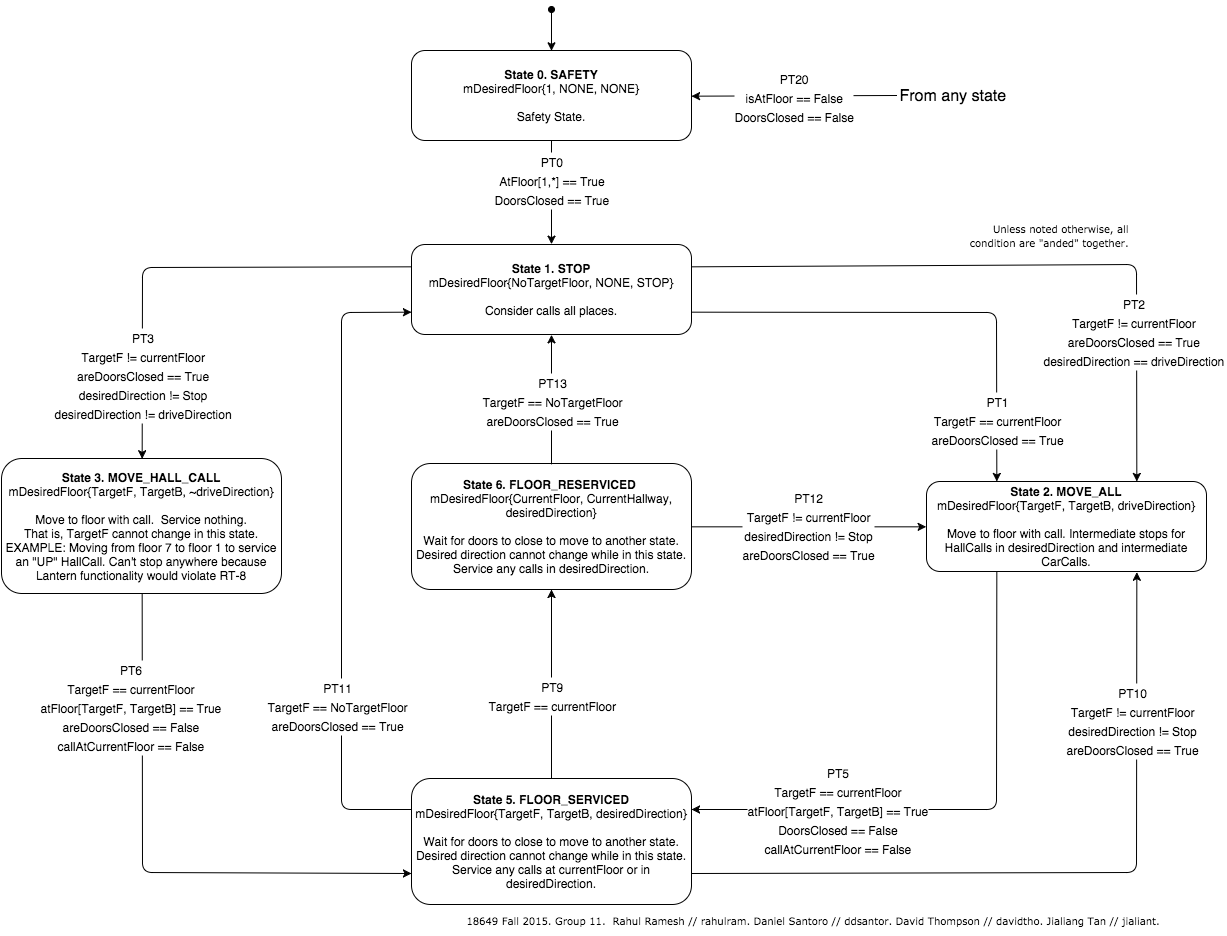

The diagram above was exported from draw.io. Its source (the exported page's mxGraphModel, read from the mxfile embedded in the PNG):
<mxGraphModel dx="1379" dy="775" grid="1" gridSize="5" guides="1" tooltips="1" connect="1" arrows="1" fold="1" page="1" pageScale="1" pageWidth="826" pageHeight="1169" background="#ffffff" math="0">
  <root>
    <mxCell id="0" />
    <mxCell id="1" parent="0" />
    <mxCell id="2" value="&lt;font style=&quot;font-size: 12px&quot;&gt;&lt;b&gt;State 1. STOP&lt;/b&gt;&lt;/font&gt;&lt;div&gt;&lt;div&gt;mDesiredFloor{NoTargetFloor, NONE, STOP}&lt;/div&gt;&lt;div&gt;&lt;br&gt;&lt;/div&gt;&lt;div&gt;Consider calls all places.&lt;/div&gt;&lt;/div&gt;" style="rounded=1;whiteSpace=wrap;html=1;" parent="1" vertex="1">
      <mxGeometry x="605" y="620" width="280" height="90" as="geometry" />
    </mxCell>
    <mxCell id="3" value="&lt;font style=&quot;font-size: 12px&quot;&gt;&lt;b&gt;State 2. MOVE_ALL&lt;/b&gt;&lt;/font&gt;&lt;div&gt;&lt;div&gt;mDesiredFloor{TargetF, TargetB, driveDirection}&lt;/div&gt;&lt;div&gt;&lt;br&gt;&lt;/div&gt;&lt;div&gt;Move to floor with call. Intermediate stops for HallCalls in desiredDirection and intermediate CarCalls.&lt;/div&gt;&lt;/div&gt;" style="rounded=1;whiteSpace=wrap;html=1;" parent="1" vertex="1">
      <mxGeometry x="1120" y="857" width="280" height="90" as="geometry" />
    </mxCell>
    <mxCell id="4" value="" style="endArrow=classic;html=1;exitX=1;exitY=0.25;entryX=0.75;entryY=0;" parent="1" source="2" target="3" edge="1">
      <mxGeometry x="240" y="711" width="50" height="50" as="geometry">
        <mxPoint x="60" y="631" as="sourcePoint" />
        <mxPoint x="110" y="581" as="targetPoint" />
        <Array as="points">
          <mxPoint x="1330" y="640" />
        </Array>
      </mxGeometry>
    </mxCell>
    <mxCell id="24" value="&lt;div&gt;&lt;span style=&quot;font-size: 12px ; line-height: 14.4px&quot;&gt;PT2&lt;/span&gt;&lt;/div&gt;&lt;span style=&quot;font-size: 12px ; line-height: 14.4px&quot;&gt;TargetF != currentFloor&lt;/span&gt;&lt;div&gt;&lt;span style=&quot;font-size: 12px ; line-height: 14.4px&quot;&gt;areDoorsClosed == True&lt;/span&gt;&lt;/div&gt;&lt;div&gt;&lt;span style=&quot;font-size: 12px ; line-height: 14.4px&quot;&gt;desiredDirection == driveDirection&lt;/span&gt;&lt;/div&gt;" style="text;html=1;resizable=0;points=[];;align=center;verticalAlign=middle;labelBackgroundColor=#ffffff;fontSize=16;" parent="4" vertex="1" connectable="0">
      <mxGeometry relative="1" as="geometry">
        <mxPoint x="111" y="66" as="offset" />
      </mxGeometry>
    </mxCell>
    <mxCell id="7" value="&lt;div&gt;&lt;span style=&quot;line-height: 1.2&quot;&gt;&lt;b&gt;State 5. FLOOR_SERVICED&lt;/b&gt;&lt;/span&gt;&lt;/div&gt;&lt;div&gt;mDesiredFloor{TargetF, TargetB, desiredDirection}&lt;/div&gt;&lt;div&gt;&lt;br&gt;&lt;/div&gt;&lt;div&gt;Wait for doors to close to move to another state. Desired direction cannot change while in this state.&lt;/div&gt;&lt;div&gt;&lt;span style=&quot;line-height: 1.2&quot;&gt;Service any calls at currentFloor or in desiredDirection.&lt;/span&gt;&lt;br&gt;&lt;/div&gt;" style="rounded=1;whiteSpace=wrap;html=1;" parent="1" vertex="1">
      <mxGeometry x="605" y="1154" width="280" height="126" as="geometry" />
    </mxCell>
    <mxCell id="8" value="" style="endArrow=classic;html=1;entryX=1;entryY=0.25;exitX=0.25;exitY=1;" parent="1" source="3" target="7" edge="1">
      <mxGeometry x="320" y="785" width="50" height="50" as="geometry">
        <mxPoint x="185" y="964" as="sourcePoint" />
        <mxPoint x="320" y="895" as="targetPoint" />
        <Array as="points">
          <mxPoint x="1190" y="1185" />
        </Array>
      </mxGeometry>
    </mxCell>
    <mxCell id="29" value="&lt;div&gt;&lt;font style=&quot;font-size: 12px&quot;&gt;PT5&lt;/font&gt;&lt;/div&gt;&lt;font style=&quot;font-size: 12px&quot;&gt;TargetF == currentFloor&lt;/font&gt;&lt;div&gt;&lt;font style=&quot;font-size: 12px&quot;&gt;atFloor[TargetF, TargetB] == True&lt;/font&gt;&lt;/div&gt;&lt;div&gt;&lt;span style=&quot;font-size: 12px ; line-height: 14.4px&quot;&gt;DoorsClosed == False&lt;/span&gt;&lt;/div&gt;&lt;div&gt;&lt;span style=&quot;font-size: 12px ; line-height: 14.4px&quot;&gt;callAtCurrentFloor == False&lt;/span&gt;&lt;/div&gt;" style="text;html=1;resizable=0;points=[];;align=center;verticalAlign=middle;labelBackgroundColor=#ffffff;fontSize=16;" parent="8" vertex="1" connectable="0">
      <mxGeometry relative="1" as="geometry">
        <mxPoint x="-126" as="offset" />
      </mxGeometry>
    </mxCell>
    <mxCell id="14" value="&lt;div&gt;&lt;span style=&quot;line-height: 1.2&quot;&gt;&lt;b&gt;State 3. MOVE_HALL_CALL&lt;/b&gt;&lt;/span&gt;&lt;/div&gt;&lt;div&gt;mDesiredFloor{TargetF, TargetB, ~driveDirection}&lt;/div&gt;&lt;div&gt;&lt;br&gt;&lt;/div&gt;&lt;div&gt;Move to floor with call. &amp;nbsp;Service nothing.&lt;/div&gt;&lt;div&gt;That is, TargetF cannot change in this state.&lt;/div&gt;&lt;div&gt;EXAMPLE: Moving from floor 7 to floor 1 to service an &quot;UP&quot; HallCall. Can't stop anywhere because Lantern functionality would violate RT-8&lt;/div&gt;" style="rounded=1;whiteSpace=wrap;html=1;" parent="1" vertex="1">
      <mxGeometry x="195" y="834" width="280" height="135" as="geometry" />
    </mxCell>
    <mxCell id="23" value="&lt;div style=&quot;text-align: right&quot;&gt;&lt;span style=&quot;font-size: 10px ; font-family: &amp;#34;verdana&amp;#34; ; line-height: 1.2&quot;&gt;18649 Fall 2015.&amp;nbsp;&lt;/span&gt;&lt;span style=&quot;font-size: 10px ; font-family: &amp;#34;verdana&amp;#34; ; line-height: 1.2&quot;&gt;Group 11. &amp;nbsp;&lt;/span&gt;&lt;span style=&quot;font-size: 10px ; font-family: &amp;#34;verdana&amp;#34; ; line-height: 1.2&quot;&gt;Rahul Ramesh // rahulram. Daniel Santoro // ddsantor. David Thompson // davidtho. Jialiang Tan // jialiant.&lt;/span&gt;&lt;/div&gt;" style="text;html=1;strokeColor=none;fillColor=none;align=center;verticalAlign=middle;whiteSpace=wrap;overflow=hidden;dashed=1;" parent="1" vertex="1">
      <mxGeometry x="610" y="1280" width="790" height="30" as="geometry" />
    </mxCell>
    <mxCell id="25" value="" style="endArrow=classic;html=1;exitX=0;exitY=0.25;entryX=0.5;entryY=0;" parent="1" source="2" target="14" edge="1">
      <mxGeometry x="250" y="721" width="50" height="50" as="geometry">
        <mxPoint x="250" y="721" as="sourcePoint" />
        <mxPoint x="250" y="831" as="targetPoint" />
        <Array as="points">
          <mxPoint x="336" y="643" />
        </Array>
      </mxGeometry>
    </mxCell>
    <mxCell id="26" value="&lt;div&gt;&lt;span style=&quot;font-size: 12px ; line-height: 14.4px&quot;&gt;PT3&lt;/span&gt;&lt;/div&gt;&lt;span style=&quot;font-size: 12px ; line-height: 14.4px&quot;&gt;TargetF != currentFloor&lt;/span&gt;&lt;div&gt;&lt;span style=&quot;font-size: 12px ; line-height: 14.4px&quot;&gt;areDoorsClosed == True&lt;/span&gt;&lt;/div&gt;&lt;div&gt;&lt;span style=&quot;font-size: 12px ; line-height: 14.4px&quot;&gt;desiredDirection != Stop&lt;/span&gt;&lt;/div&gt;&lt;div&gt;&lt;span style=&quot;font-size: 12px ; line-height: 14.4px&quot;&gt;desiredDirection != driveDirection&lt;/span&gt;&lt;/div&gt;" style="text;html=1;resizable=0;points=[];;align=center;verticalAlign=middle;labelBackgroundColor=#ffffff;fontSize=16;" parent="25" vertex="1" connectable="0">
      <mxGeometry relative="1" as="geometry">
        <mxPoint x="-39" y="107" as="offset" />
      </mxGeometry>
    </mxCell>
    <mxCell id="55" value="" style="endArrow=classic;html=1;exitX=0.5;exitY=1;entryX=0;entryY=0.75;" parent="1" source="14" target="7" edge="1">
      <mxGeometry x="546" y="1097" width="50" height="50" as="geometry">
        <mxPoint x="533.3333333333335" y="1239.3333333333333" as="sourcePoint" />
        <mxPoint x="645" y="1284" as="targetPoint" />
        <Array as="points">
          <mxPoint x="336" y="1248" />
        </Array>
      </mxGeometry>
    </mxCell>
    <mxCell id="56" value="&lt;div&gt;&lt;font style=&quot;font-size: 12px&quot;&gt;PT6&lt;/font&gt;&lt;/div&gt;&lt;font style=&quot;font-size: 12px&quot;&gt;TargetF == currentFloor&lt;/font&gt;&lt;div&gt;&lt;font style=&quot;font-size: 12px&quot;&gt;atFloor[TargetF, TargetB] == True&lt;/font&gt;&lt;/div&gt;&lt;div&gt;&lt;span style=&quot;font-size: 12px ; line-height: 14.4px&quot;&gt;areDoorsClosed == False&lt;/span&gt;&lt;/div&gt;&lt;div&gt;&lt;span style=&quot;font-size: 12px ; line-height: 14.4px&quot;&gt;callAtCurrentFloor == False&lt;/span&gt;&lt;/div&gt;" style="text;html=1;resizable=0;points=[];;align=center;verticalAlign=middle;labelBackgroundColor=#ffffff;fontSize=16;" parent="55" vertex="1" connectable="0">
      <mxGeometry relative="1" as="geometry">
        <mxPoint x="-12" y="-162" as="offset" />
      </mxGeometry>
    </mxCell>
    <mxCell id="58" value="" style="endArrow=classic;html=1;exitX=1;exitY=0.75;entryX=0.25;entryY=0;" parent="1" source="2" target="3" edge="1">
      <mxGeometry x="245" y="716" width="50" height="50" as="geometry">
        <mxPoint x="820.6666666666667" y="715.6666666666667" as="sourcePoint" />
        <mxPoint x="820.6666666666667" y="837" as="targetPoint" />
        <Array as="points">
          <mxPoint x="1190" y="688" />
        </Array>
      </mxGeometry>
    </mxCell>
    <mxCell id="59" value="&lt;div&gt;&lt;span style=&quot;font-size: 12px ; line-height: 14.4px&quot;&gt;PT1&lt;/span&gt;&lt;/div&gt;&lt;span style=&quot;font-size: 12px ; line-height: 14.4px&quot;&gt;TargetF == currentFloor&lt;/span&gt;&lt;div&gt;&lt;span style=&quot;font-size: 12px ; line-height: 14.4px&quot;&gt;areDoorsClosed == True&lt;/span&gt;&lt;/div&gt;" style="text;html=1;resizable=0;points=[];;align=center;verticalAlign=middle;labelBackgroundColor=#ffffff;fontSize=16;" parent="58" vertex="1" connectable="0">
      <mxGeometry relative="1" as="geometry">
        <mxPoint x="68" y="107" as="offset" />
      </mxGeometry>
    </mxCell>
    <mxCell id="60" value="" style="endArrow=classic;html=1;fontSize=16;entryX=0;entryY=0.75;exitX=0;exitY=0.25;" parent="1" source="7" target="2" edge="1">
      <mxGeometry width="50" height="50" relative="1" as="geometry">
        <mxPoint x="580" y="1205" as="sourcePoint" />
        <mxPoint x="790" y="1025" as="targetPoint" />
        <Array as="points">
          <mxPoint x="535" y="1185" />
          <mxPoint x="535" y="688" />
        </Array>
      </mxGeometry>
    </mxCell>
    <mxCell id="61" value="&lt;div&gt;&lt;font style=&quot;font-size: 12px&quot;&gt;PT11&lt;/font&gt;&lt;/div&gt;&lt;div&gt;&lt;span style=&quot;font-size: 12px ; line-height: 1.2&quot;&gt;TargetF == NoTargetFloor&lt;/span&gt;&lt;br&gt;&lt;/div&gt;&lt;div&gt;&lt;span style=&quot;font-size: 12px ; line-height: 1.2&quot;&gt;areDoorsClosed == True&lt;/span&gt;&lt;br&gt;&lt;/div&gt;" style="text;html=1;resizable=0;points=[];;align=center;verticalAlign=middle;labelBackgroundColor=#ffffff;fontSize=16;" parent="60" vertex="1" connectable="0">
      <mxGeometry x="0.4099" y="2" relative="1" as="geometry">
        <mxPoint x="-3" y="275" as="offset" />
      </mxGeometry>
    </mxCell>
    <mxCell id="70" value="&lt;div&gt;&lt;span style=&quot;line-height: 1.2&quot;&gt;&lt;b&gt;State 6. FLOOR_RESERVICED&amp;nbsp;&lt;/b&gt;&lt;/span&gt;&lt;/div&gt;&lt;div&gt;&lt;span style=&quot;line-height: 1.2&quot;&gt;mDesiredFloor{CurrentFloor, CurrentHallway, desiredDirection}&lt;/span&gt;&lt;br&gt;&lt;/div&gt;&lt;div&gt;&lt;br&gt;&lt;/div&gt;&lt;div&gt;Wait for doors to close to move to another state. Desired direction cannot change while in this state.&lt;/div&gt;&lt;div&gt;Service any calls in desiredDirection.&lt;/div&gt;" style="rounded=1;whiteSpace=wrap;html=1;" parent="1" vertex="1">
      <mxGeometry x="605" y="839" width="280" height="126" as="geometry" />
    </mxCell>
    <mxCell id="71" value="" style="endArrow=classic;html=1;fontSize=16;exitX=0.5;exitY=0;entryX=0.5;entryY=1;" parent="1" source="7" target="70" edge="1">
      <mxGeometry x="655" y="720" width="50" height="50" as="geometry">
        <mxPoint x="680" y="1285" as="sourcePoint" />
        <mxPoint x="870" y="980" as="targetPoint" />
        <Array as="points" />
      </mxGeometry>
    </mxCell>
    <mxCell id="72" value="&lt;div&gt;&lt;span style=&quot;font-size: 12px ; line-height: 14.4px&quot;&gt;PT9&lt;/span&gt;&lt;/div&gt;&lt;div&gt;&lt;span style=&quot;font-size: 12px ; line-height: 14.4px&quot;&gt;TargetF == currentFloor&lt;/span&gt;&lt;/div&gt;" style="text;html=1;resizable=0;points=[];;align=center;verticalAlign=middle;labelBackgroundColor=#ffffff;fontSize=16;" parent="71" vertex="1" connectable="0">
      <mxGeometry x="0.4099" y="2" relative="1" as="geometry">
        <mxPoint x="2" y="49" as="offset" />
      </mxGeometry>
    </mxCell>
    <mxCell id="75" value="&lt;font style=&quot;font-size: 12px&quot;&gt;&lt;b&gt;State 0. SAFETY&lt;/b&gt;&lt;/font&gt;&lt;div&gt;&lt;div&gt;mDesiredFloor{1, NONE, NONE}&lt;/div&gt;&lt;div&gt;&lt;br&gt;&lt;/div&gt;&lt;div&gt;Safety State.&lt;/div&gt;&lt;/div&gt;" style="rounded=1;whiteSpace=wrap;html=1;" parent="1" vertex="1">
      <mxGeometry x="605" y="426" width="280" height="90" as="geometry" />
    </mxCell>
    <mxCell id="79" value="" style="endArrow=classic;html=1;fontSize=16;exitX=0.5;exitY=1;entryX=0.5;entryY=0;" parent="1" source="75" target="2" edge="1">
      <mxGeometry x="750" y="715" width="50" height="50" as="geometry">
        <mxPoint x="750" y="1159" as="sourcePoint" />
        <mxPoint x="750" y="715" as="targetPoint" />
      </mxGeometry>
    </mxCell>
    <mxCell id="80" value="&lt;div&gt;&lt;span style=&quot;font-size: 12px ; line-height: 1.2&quot;&gt;PT0&lt;/span&gt;&lt;/div&gt;&lt;div&gt;&lt;span style=&quot;font-size: 12px ; line-height: 1.2&quot;&gt;AtFloor[1,*] == True&lt;/span&gt;&lt;br&gt;&lt;/div&gt;&lt;div&gt;&lt;span style=&quot;font-size: 12px ; line-height: 1.2&quot;&gt;DoorsClosed == True&lt;/span&gt;&lt;/div&gt;" style="text;html=1;resizable=0;points=[];;align=center;verticalAlign=middle;labelBackgroundColor=#ffffff;fontSize=16;" parent="79" vertex="1" connectable="0">
      <mxGeometry x="0.4099" y="2" relative="1" as="geometry">
        <mxPoint x="-2" y="-34" as="offset" />
      </mxGeometry>
    </mxCell>
    <mxCell id="82" value="" style="endArrow=classic;html=1;fontSize=16;entryX=1;entryY=0.5;" parent="1" target="75" edge="1">
      <mxGeometry x="975" y="549" width="50" height="50" as="geometry">
        <mxPoint x="1090" y="471" as="sourcePoint" />
        <mxPoint x="970" y="454" as="targetPoint" />
      </mxGeometry>
    </mxCell>
    <mxCell id="83" value="&lt;div&gt;&lt;span style=&quot;font-size: 12px ; line-height: 1.2&quot;&gt;PT20&lt;/span&gt;&lt;/div&gt;&lt;div&gt;&lt;span style=&quot;font-size: 12px ; line-height: 14.4px&quot;&gt;isAtFloor == False&lt;/span&gt;&lt;/div&gt;&lt;div&gt;&lt;span style=&quot;font-size: 12px ; line-height: 14.4px&quot;&gt;DoorsClosed == False&lt;/span&gt;&lt;/div&gt;" style="text;html=1;resizable=0;points=[];;align=center;verticalAlign=middle;labelBackgroundColor=#ffffff;fontSize=16;" parent="82" vertex="1" connectable="0">
      <mxGeometry x="0.4099" y="2" relative="1" as="geometry">
        <mxPoint x="41" y="-2" as="offset" />
      </mxGeometry>
    </mxCell>
    <mxCell id="84" value="From any state" style="text;html=1;resizable=0;points=[];autosize=1;align=left;verticalAlign=top;spacingTop=-4;fontSize=16;" parent="1" vertex="1">
      <mxGeometry x="1091" y="459" width="120" height="25" as="geometry" />
    </mxCell>
    <mxCell id="85" value="" style="endArrow=classic;html=1;exitX=1;exitY=0.75;entryX=0.75;entryY=1;" parent="1" source="7" target="3" edge="1">
      <mxGeometry x="245" y="716" width="50" height="50" as="geometry">
        <mxPoint x="890" y="647.3333333333333" as="sourcePoint" />
        <mxPoint x="1060.6666666666665" y="900.6666666666667" as="targetPoint" />
        <Array as="points">
          <mxPoint x="1330" y="1248" />
        </Array>
      </mxGeometry>
    </mxCell>
    <mxCell id="86" value="&lt;div&gt;&lt;span style=&quot;font-size: 12px ; line-height: 14.4px&quot;&gt;PT10&lt;/span&gt;&lt;/div&gt;&lt;div&gt;&lt;span style=&quot;font-size: 12px ; line-height: 14.4px&quot;&gt;TargetF != currentFloor&lt;/span&gt;&lt;/div&gt;&lt;div&gt;&lt;span style=&quot;font-size: 12px ; line-height: 14.4px&quot;&gt;desiredDirection != Stop&lt;/span&gt;&lt;/div&gt;&lt;div&gt;&lt;span style=&quot;font-size: 12px ; line-height: 14.4px&quot;&gt;areDoorsClosed == True&lt;/span&gt;&lt;/div&gt;" style="text;html=1;resizable=0;points=[];;align=center;verticalAlign=middle;labelBackgroundColor=#ffffff;fontSize=16;" parent="85" vertex="1" connectable="0">
      <mxGeometry relative="1" as="geometry">
        <mxPoint x="67" y="-153" as="offset" />
      </mxGeometry>
    </mxCell>
    <mxCell id="87" value="" style="endArrow=classic;html=1;exitX=1;exitY=0.5;entryX=0;entryY=0.5;" parent="1" source="70" target="3" edge="1">
      <mxGeometry x="370" y="894" width="50" height="50" as="geometry">
        <mxPoint x="1010" y="1395" as="sourcePoint" />
        <mxPoint x="1120.6666666666665" y="1169.6666666666667" as="targetPoint" />
        <Array as="points" />
      </mxGeometry>
    </mxCell>
    <mxCell id="88" value="&lt;div&gt;&lt;span style=&quot;font-size: 12px ; line-height: 14.4px&quot;&gt;PT12&lt;/span&gt;&lt;/div&gt;&lt;span style=&quot;font-size: 12px ; line-height: 14.4px&quot;&gt;TargetF != currentFloor&lt;/span&gt;&lt;div&gt;&lt;span style=&quot;font-size: 12px ; line-height: 14.4px&quot;&gt;desiredDirection != Stop&lt;br&gt;&lt;/span&gt;&lt;div&gt;&lt;div&gt;&lt;span style=&quot;font-size: 12px ; line-height: 14.4px&quot;&gt;areDoorsClosed == True&lt;/span&gt;&lt;/div&gt;&lt;/div&gt;&lt;/div&gt;" style="text;html=1;resizable=0;points=[];;align=center;verticalAlign=middle;labelBackgroundColor=#ffffff;fontSize=16;" parent="87" vertex="1" connectable="0">
      <mxGeometry relative="1" as="geometry">
        <mxPoint x="-1" y="-2" as="offset" />
      </mxGeometry>
    </mxCell>
    <mxCell id="89" value="" style="endArrow=classic;html=1;fontSize=16;exitX=0.5;exitY=0;entryX=0.5;entryY=1;" parent="1" source="70" target="2" edge="1">
      <mxGeometry x="680.6666666666667" y="715.3333333333333" width="50" height="50" as="geometry">
        <mxPoint x="680.6666666666667" y="1159.3333333333333" as="sourcePoint" />
        <mxPoint x="680.6666666666667" y="715.3333333333333" as="targetPoint" />
        <Array as="points" />
      </mxGeometry>
    </mxCell>
    <mxCell id="90" value="&lt;div&gt;&lt;font style=&quot;font-size: 12px&quot;&gt;PT13&lt;/font&gt;&lt;/div&gt;&lt;div&gt;&lt;span style=&quot;font-size: 12px ; line-height: 1.2&quot;&gt;TargetF == NoTargetFloor&lt;/span&gt;&lt;br&gt;&lt;/div&gt;&lt;div&gt;&lt;span style=&quot;font-size: 12px ; line-height: 1.2&quot;&gt;areDoorsClosed == True&lt;/span&gt;&lt;br&gt;&lt;/div&gt;" style="text;html=1;resizable=0;points=[];;align=center;verticalAlign=middle;labelBackgroundColor=#ffffff;fontSize=16;" parent="89" vertex="1" connectable="0">
      <mxGeometry x="0.4099" y="2" relative="1" as="geometry">
        <mxPoint x="2" y="26.666666666666686" as="offset" />
      </mxGeometry>
    </mxCell>
    <mxCell id="91" value="&lt;div style=&quot;text-align: right&quot;&gt;&lt;font face=&quot;verdana&quot;&gt;&lt;span style=&quot;font-size: 10px ; line-height: 12px&quot;&gt;Unless noted otherwise, all condition are &quot;anded&quot; together.&lt;/span&gt;&lt;/font&gt;&lt;/div&gt;" style="text;html=1;strokeColor=none;fillColor=none;align=center;verticalAlign=middle;whiteSpace=wrap;overflow=hidden;dashed=1;" parent="1" vertex="1">
      <mxGeometry x="1154" y="590" width="170" height="40" as="geometry" />
    </mxCell>
    <mxCell id="92" value="" style="endArrow=classic;html=1;startArrow=oval;startFill=1;entryX=0.5;entryY=0;" parent="1" target="75" edge="1">
      <mxGeometry x="705" y="380" width="50" height="50" as="geometry">
        <mxPoint x="745" y="385" as="sourcePoint" />
        <mxPoint x="705" y="380" as="targetPoint" />
      </mxGeometry>
    </mxCell>
  </root>
</mxGraphModel>